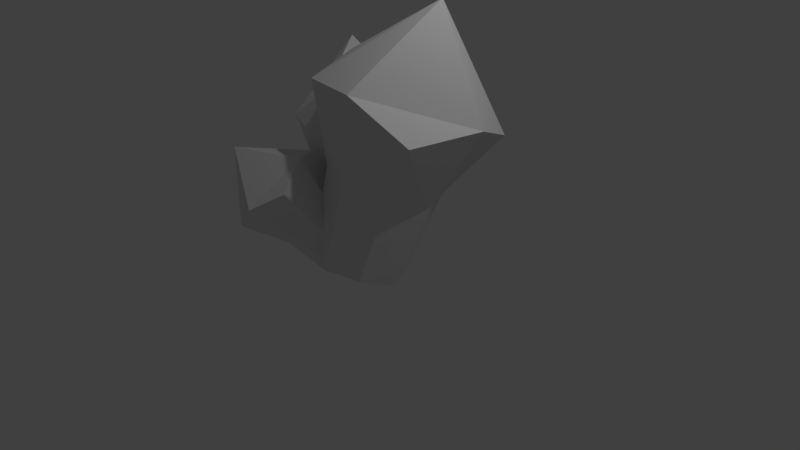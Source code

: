# Source: Crystal.blend  (saved by Blender 2.78.0; exported with 4.5.12 LTS)
import bpy
from mathutils import Matrix  # noqa: F401  (used for matrix-valued properties, if any)

bpy.ops.wm.read_factory_settings(use_empty=True)
scene = bpy.context.scene
scene.name = 'Scene'

# ---- collections
col_collection_1 = bpy.data.collections.new('Collection 1'); scene.collection.children.link(col_collection_1)

# ---- materials (node trees are filled in below, after node groups)
mat_material = bpy.data.materials.new('Material')
mat_material.alpha_threshold = 0.0
mat_material.use_transparent_shadow = False
mat_material.roughness = 0.5
mat_material.line_color = (0.0, 0.0, 0.0, 1.0)

# ---- material node trees

# ---- world
world_world = bpy.data.worlds.new('World'); scene.world = world_world
world_world.color = (0.05088, 0.05088, 0.05088)
world_world.use_sun_shadow = False
world_world.sun_shadow_jitter_overblur = 0.0
world_world.cycles.sampling_method = 'MANUAL'

# ---- cameras
cam_camera_001 = bpy.data.cameras.new('Camera.001')
cam_camera_001.clip_end = 100.0
cam_camera_001.lens = 35.0
cam_camera_001.sensor_width = 32.0
cam_camera_001.sensor_height = 18.0
cam_camera_001.ortho_scale = 7.314
cam_camera_001.dof.focus_distance = 0.0
cam_camera_001.dof.aperture_fstop = 128.0
cam_camera = bpy.data.cameras.new('Camera')
cam_camera.clip_end = 100.0
cam_camera.lens = 35.0
cam_camera.sensor_width = 32.0
cam_camera.sensor_height = 18.0
cam_camera.ortho_scale = 7.314
cam_camera.dof.focus_distance = 0.0
cam_camera.dof.aperture_fstop = 128.0

# ---- lights
light_lamp_001 = bpy.data.lights.new('Lamp.001', 'POINT')
light_lamp_001.transmission_factor = 0.0
light_lamp_001.cutoff_distance = 30.0
light_lamp_001.energy = 100.0
light_lamp_001.shadow_buffer_clip_start = 1.001
light_lamp_001.shadow_soft_size = 0.1
light_lamp_001.shadow_maximum_resolution = 0.006
light_lamp_001.use_absolute_resolution = True
light_lamp = bpy.data.lights.new('Lamp', 'POINT')
light_lamp.transmission_factor = 0.0
light_lamp.cutoff_distance = 30.0
light_lamp.energy = 100.0
light_lamp.shadow_buffer_clip_start = 1.001
light_lamp.shadow_soft_size = 0.1
light_lamp.shadow_maximum_resolution = 0.006
light_lamp.use_absolute_resolution = True

# ---- meshes
me_cube = bpy.data.meshes.new('Cube')
me_cube.from_pydata([(0.09381, 0.5363, -1.11), (0.1815, -0.0392, -0.8782), (-0.2893, -0.2394, -1.197), (-0.377, 0.3362, -1.429), (-0.754, 1.218, 0.3393), (-0.6292, 0.1533, 0.7388), (-1.543, -0.1895, 0.1074), (-1.686, 0.8394, -0.2961), (0.2709, 0.2839, -0.957), (-0.1339, 0.5559, -1.356), (-0.4424, 0.8026, -0.389), (-0.006752, -0.2784, -1.02), (-0.3399, 0.1303, -0.1181), (-0.4116, -0.006295, -1.419), (-0.8899, -0.1035, -0.4901), (-0.9924, 0.5688, -0.7611), (-0.7094, 0.8217, 0.7324), (-1.377, 1.27, 0.07485), (-1.181, -0.1392, 0.6279), (-1.858, 0.3162, -0.03992), (-0.7386, 0.8249, -0.6312), (-1.055, 0.1842, -0.7027), (-0.5937, -0.1258, -0.248), (-0.2773, 0.5149, -0.1765), (-1.831, 0.7615, 1.023), (0.06758, 0.09, -1.361), (-0.1519, 0.1364, -0.9058), (0.08085, -0.2774, -1.03), (-0.1917, -0.3089, -1.437), (-0.4244, 0.1049, -1.313), (-0.8971, -0.3468, -0.04482), (-0.4928, -1.104, -0.3014), (-1.036, -1.134, -1.076), (-1.442, -0.3974, -0.8445), (0.04655, -0.04721, -0.8915), (-0.3197, 0.2299, -1.097), (-0.5799, -0.1631, -0.5461), (0.01769, -0.37, -1.276), (-0.308, -0.6465, -0.6908), (-0.3486, -0.09283, -1.481), (-0.6264, -0.6833, -1.166), (-0.8983, -0.1999, -1.021), (-0.742, -0.7496, -0.008771), (-1.346, -0.2929, -0.3467), (-0.7889, -1.302, -0.6637), (-1.402, -0.8381, -1.007), (-0.7954, -0.08141, -0.7537), (-0.8283, -0.4492, -1.192), (-0.4109, -0.765, -0.9584), (-0.378, -0.3972, -0.5201), (-1.487, -1.114, -0.2105), (-0.04633, 0.01174, -1.263), (0.4345, 0.4345, -1.118), (0.4345, -0.4345, -1.118), (-0.4345, -0.4345, -1.118), (-0.4345, 0.4345, -1.118), (0.9106, 0.7237, 1.0), (0.8456, -0.8619, 1.0), (-0.8294, -0.7969, 1.0), (-0.805, 0.7481, 1.0), (0.6298, 7.582e-08, -1.172), (1.109e-07, 0.6298, -1.172), (0.5075, 0.5075, 8.532e-09), (-6.918e-09, -0.6298, -1.172), (0.5075, -0.5075, 2.267e-09), (-0.6298, 2.242e-07, -1.172), (-0.5075, -0.5075, 5.399e-09), (-0.5075, 0.5075, 9.829e-09), (1.07, 0.008125, 1.225), (0.0325, 1.046, 1.225), (-5.678e-07, -1.07, 1.225), (-1.054, -0.01625, 1.225), (1.419e-07, 0.7177, 2.003e-08), (-0.7177, 6.417e-08, 7.614e-09), (-1.944e-07, -0.7177, 3.833e-09), (0.7177, -2.344e-07, 1.625e-08), (-1.38e-07, -1.454e-07, 2.292), (1.08e-07, 2.118e-07, -1.444)], [], [(25, 11, 2, 13), (24, 19, 6, 18), (23, 16, 5, 12), (22, 18, 6, 14), (21, 19, 7, 15), (20, 9, 3, 15), (17, 20, 15, 7), (4, 10, 20, 17), (10, 0, 9, 20), (13, 21, 15, 3), (2, 14, 21, 13), (14, 6, 19, 21), (11, 22, 14, 2), (1, 12, 22, 11), (12, 5, 18, 22), (8, 23, 12, 1), (0, 10, 23, 8), (10, 4, 16, 23), (16, 24, 18, 5), (4, 17, 24, 16), (17, 7, 19, 24), (9, 25, 13, 3), (0, 8, 25, 9), (8, 1, 11, 25), (51, 37, 28, 39), (50, 45, 32, 44), (49, 42, 31, 38), (48, 44, 32, 40), (47, 45, 33, 41), (46, 35, 29, 41), (43, 46, 41, 33), (30, 36, 46, 43), (36, 26, 35, 46), (39, 47, 41, 29), (28, 40, 47, 39), (40, 32, 45, 47), (37, 48, 40, 28), (27, 38, 48, 37), (38, 31, 44, 48), (34, 49, 38, 27), (26, 36, 49, 34), (36, 30, 42, 49), (42, 50, 44, 31), (30, 43, 50, 42), (43, 33, 45, 50), (35, 51, 39, 29), (26, 34, 51, 35), (34, 27, 37, 51), (77, 63, 54, 65), (76, 71, 58, 70), (75, 68, 57, 64), (74, 70, 58, 66), (73, 71, 59, 67), (72, 61, 55, 67), (69, 72, 67, 59), (56, 62, 72, 69), (62, 52, 61, 72), (65, 73, 67, 55), (54, 66, 73, 65), (66, 58, 71, 73), (63, 74, 66, 54), (53, 64, 74, 63), (64, 57, 70, 74), (60, 75, 64, 53), (52, 62, 75, 60), (62, 56, 68, 75), (68, 76, 70, 57), (56, 69, 76, 68), (69, 59, 71, 76), (61, 77, 65, 55), (52, 60, 77, 61), (60, 53, 63, 77)])
me_cube.materials.append(mat_material)
me_cube.use_remesh_preserve_volume = False
me_cube.use_remesh_preserve_attributes = False
me_cube.use_mirror_vertex_groups = False
me_cube.update()

# ---- objects
ob_camera_001 = bpy.data.objects.new('Camera.001', cam_camera_001)
ob_lamp_001 = bpy.data.objects.new('Lamp.001', light_lamp_001)
ob_cube = bpy.data.objects.new('Cube', me_cube)
ob_lamp = bpy.data.objects.new('Lamp', light_lamp)
ob_camera = bpy.data.objects.new('Camera', cam_camera)

# ---- transforms, parenting, visibility, modifiers, constraints
ob_camera_001.location = (5.602, -7.593, 5.98)
ob_camera_001.rotation_euler = (1.109, 0.0, 0.8149)
ob_camera_001.lock_rotations_4d = False
ob_camera_001.empty_display_type = 'ARROWS'
ob_camera_001.color = (0.0, 0.0, 0.0, 0.0)
ob_camera_001.display_type = 'WIRE'
ob_camera_001.lineart.crease_threshold = 0.0
ob_lamp_001.location = (2.197, -0.08019, 6.541)
ob_lamp_001.rotation_euler = (0.6503, 0.05522, 1.866)
ob_lamp_001.lock_rotations_4d = False
ob_lamp_001.empty_display_type = 'ARROWS'
ob_lamp_001.color = (0.0, 0.0, 0.0, 0.0)
ob_lamp_001.lineart.crease_threshold = 0.0
ob_cube.location = (0.3156, 0.0, 1.142)
ob_cube.rotation_euler = (-0.1531, 0.2478, 0.02493)
ob_cube.lock_rotations_4d = False
ob_cube.empty_display_type = 'ARROWS'
ob_cube.lineart.crease_threshold = 0.0
ob_lamp.location = (4.076, 1.005, 5.904)
ob_lamp.rotation_euler = (0.6503, 0.05522, 1.866)
ob_lamp.lock_rotations_4d = False
ob_lamp.empty_display_type = 'ARROWS'
ob_lamp.color = (0.0, 0.0, 0.0, 0.0)
ob_lamp.lineart.crease_threshold = 0.0
ob_camera.location = (7.481, -6.508, 5.344)
ob_camera.rotation_euler = (1.109, 0.0, 0.8149)
ob_camera.lock_rotations_4d = False
ob_camera.empty_display_type = 'ARROWS'
ob_camera.color = (0.0, 0.0, 0.0, 0.0)
ob_camera.display_type = 'WIRE'
ob_camera.lineart.crease_threshold = 0.0

# ---- collection membership
col_collection_1.objects.link(ob_camera_001)
col_collection_1.objects.link(ob_lamp_001)
col_collection_1.objects.link(ob_cube)
col_collection_1.objects.link(ob_lamp)
col_collection_1.objects.link(ob_camera)

# ---- scene / render settings (as saved in the file)
scene.camera = ob_camera
scene.frame_start = 1; scene.frame_end = 250; scene.frame_set(1)
scene.render.engine = 'BLENDER_EEVEE_NEXT'
scene.render.resolution_percentage = 50
scene.render.dither_intensity = 0.0
scene.cycles.use_denoising = False
scene.cycles.samples = 128
scene.cycles.sampling_pattern = 'TABULATED_SOBOL'
scene.cycles.light_sampling_threshold = 0.0
scene.cycles.use_adaptive_sampling = False
scene.cycles.use_light_tree = False
scene.cycles.blur_glossy = 0.0
scene.cycles.sample_clamp_indirect = 0.0
scene.view_settings.view_transform = 'Standard'
bpy.context.view_layer.update()
